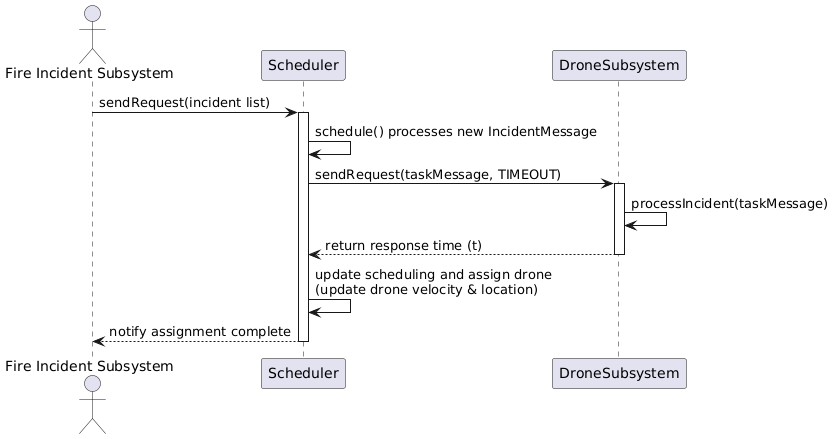

The diagram above was rendered by PlantUML. Its source (embedded in the PNG):
@startuml
actor "Fire Incident Subsystem" as FIS
participant "Scheduler" as S
participant "DroneSubsystem" as DS

FIS -> S: sendRequest(incident list)
activate S
S -> S: schedule() processes new IncidentMessage
S -> DS: sendRequest(taskMessage, TIMEOUT)
activate DS
DS -> DS: processIncident(taskMessage)
DS --> S: return response time (t)
deactivate DS
S -> S: update scheduling and assign drone\n(update drone velocity & location)
S --> FIS: notify assignment complete
deactivate S
@enduml